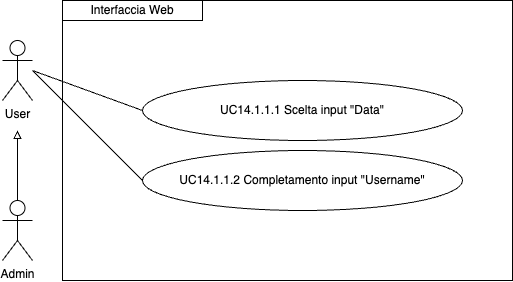

The diagram above was exported from draw.io. Its source (the exported page's mxGraphModel, read from the mxfile embedded in the PNG):
<mxGraphModel dx="954" dy="610" grid="1" gridSize="10" guides="1" tooltips="1" connect="1" arrows="1" fold="1" page="1" pageScale="1" pageWidth="827" pageHeight="1169" math="0" shadow="0">
  <root>
    <mxCell id="0" />
    <mxCell id="1" parent="0" />
    <mxCell id="uLD989ofhRdCK9zsGqIC-1" style="edgeStyle=orthogonalEdgeStyle;rounded=0;orthogonalLoop=1;jettySize=auto;html=1;exitX=0.5;exitY=0;exitDx=0;exitDy=0;exitPerimeter=0;endArrow=block;endFill=0;" parent="1" source="uLD989ofhRdCK9zsGqIC-2" edge="1">
      <mxGeometry relative="1" as="geometry">
        <mxPoint x="135" y="160" as="targetPoint" />
      </mxGeometry>
    </mxCell>
    <mxCell id="uLD989ofhRdCK9zsGqIC-2" value="Admin" style="shape=umlActor;verticalLabelPosition=bottom;verticalAlign=top;html=1;outlineConnect=0;" parent="1" vertex="1">
      <mxGeometry x="120" y="230" width="30" height="60" as="geometry" />
    </mxCell>
    <mxCell id="uLD989ofhRdCK9zsGqIC-4" value="User" style="shape=umlActor;verticalLabelPosition=bottom;verticalAlign=top;html=1;outlineConnect=0;" parent="1" vertex="1">
      <mxGeometry x="120" y="70" width="30" height="60" as="geometry" />
    </mxCell>
    <mxCell id="uLD989ofhRdCK9zsGqIC-6" value="Interfaccia Web" style="rounded=0;whiteSpace=wrap;html=1;" parent="1" vertex="1">
      <mxGeometry x="180" y="30" width="140" height="20" as="geometry" />
    </mxCell>
    <mxCell id="uLD989ofhRdCK9zsGqIC-8" value="UC14.1.1.1 Scelta input&amp;nbsp;&quot;Data&quot;" style="ellipse;whiteSpace=wrap;html=1;" parent="1" vertex="1">
      <mxGeometry x="260" y="110" width="320" height="60" as="geometry" />
    </mxCell>
    <mxCell id="uLD989ofhRdCK9zsGqIC-11" value="UC14.1.1.2 Completamento input&amp;nbsp;&quot;Username&quot;" style="ellipse;whiteSpace=wrap;html=1;" parent="1" vertex="1">
      <mxGeometry x="260" y="180" width="320" height="60" as="geometry" />
    </mxCell>
    <mxCell id="Q54x2Qnl2icULmh6MX5f-2" value="" style="endArrow=none;html=1;rounded=0;entryX=0;entryY=0.5;entryDx=0;entryDy=0;" edge="1" parent="1" target="uLD989ofhRdCK9zsGqIC-8">
      <mxGeometry width="50" height="50" relative="1" as="geometry">
        <mxPoint x="150" y="100" as="sourcePoint" />
        <mxPoint x="280" y="110" as="targetPoint" />
      </mxGeometry>
    </mxCell>
    <mxCell id="Q54x2Qnl2icULmh6MX5f-3" value="" style="endArrow=none;html=1;rounded=0;entryX=0;entryY=0.5;entryDx=0;entryDy=0;" edge="1" parent="1" target="uLD989ofhRdCK9zsGqIC-11">
      <mxGeometry width="50" height="50" relative="1" as="geometry">
        <mxPoint x="150" y="100" as="sourcePoint" />
        <mxPoint x="290" y="120" as="targetPoint" />
      </mxGeometry>
    </mxCell>
    <mxCell id="Q54x2Qnl2icULmh6MX5f-7" value="" style="rounded=0;whiteSpace=wrap;html=1;fillColor=none;" vertex="1" parent="1">
      <mxGeometry x="180" y="30" width="450" height="280" as="geometry" />
    </mxCell>
  </root>
</mxGraphModel>